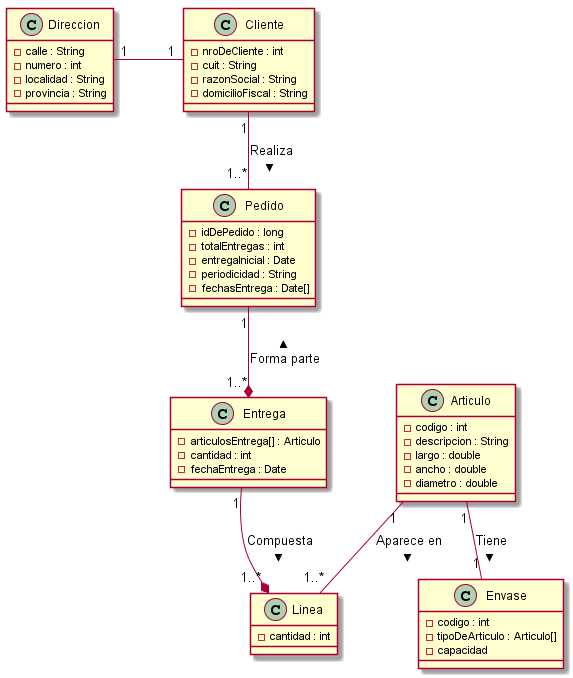

The diagram above was rendered by PlantUML. Its source (embedded in the PNG):
@startuml diagramaDeClases.png
Cliente "1" -- "1..*" Pedido : Realiza >
Cliente "1" -left- "1" Direccion
Pedido "1" --* "1..*" Entrega : < Forma parte
Entrega "1" --* "1..*" Linea : Compuesta >
Articulo "1" -- "1..*" Linea : Aparece en >
Articulo "1" -- "1" Envase : Tiene >

class Entrega {
-articulosEntrega[] : Articulo 
'es un diccionario clave articulo, valor cantidad
-cantidad : int
-fechaEntrega : Date
}

class Articulo{
-codigo : int
-descripcion : String
-largo : double
-ancho : double
-diametro : double
'-existencia : int
}

class Linea {
-cantidad : int

}

class Pedido{
'Atributos
-idDePedido : long
-totalEntregas : int
-entregaInicial : Date
-periodicidad : String
-fechasEntrega : Date[]
'-entregas : Entrega[]
'Métodos
'+Pedido()
'+calcularFechasEntrega() : 

}

class Cliente{
'Atributos
-nroDeCliente : int
-cuit : String
-razonSocial : String
-domicilioFiscal : String
'Métodos
'+Cliente()
'+realizarPedido() : void
'+consultarEstadoPedido() : 
'+seleccionarEnvase()
'+consultarEnvases(articulo : Articulo)
}

class Envase{
'Atributos
-codigo : int
-tipoDeArticulo : Articulo[]
-capacidad
'Métodos
'+Envase()
}

class Direccion {
-calle : String
-numero : int
-localidad : String
-provincia : String
}
@enduml